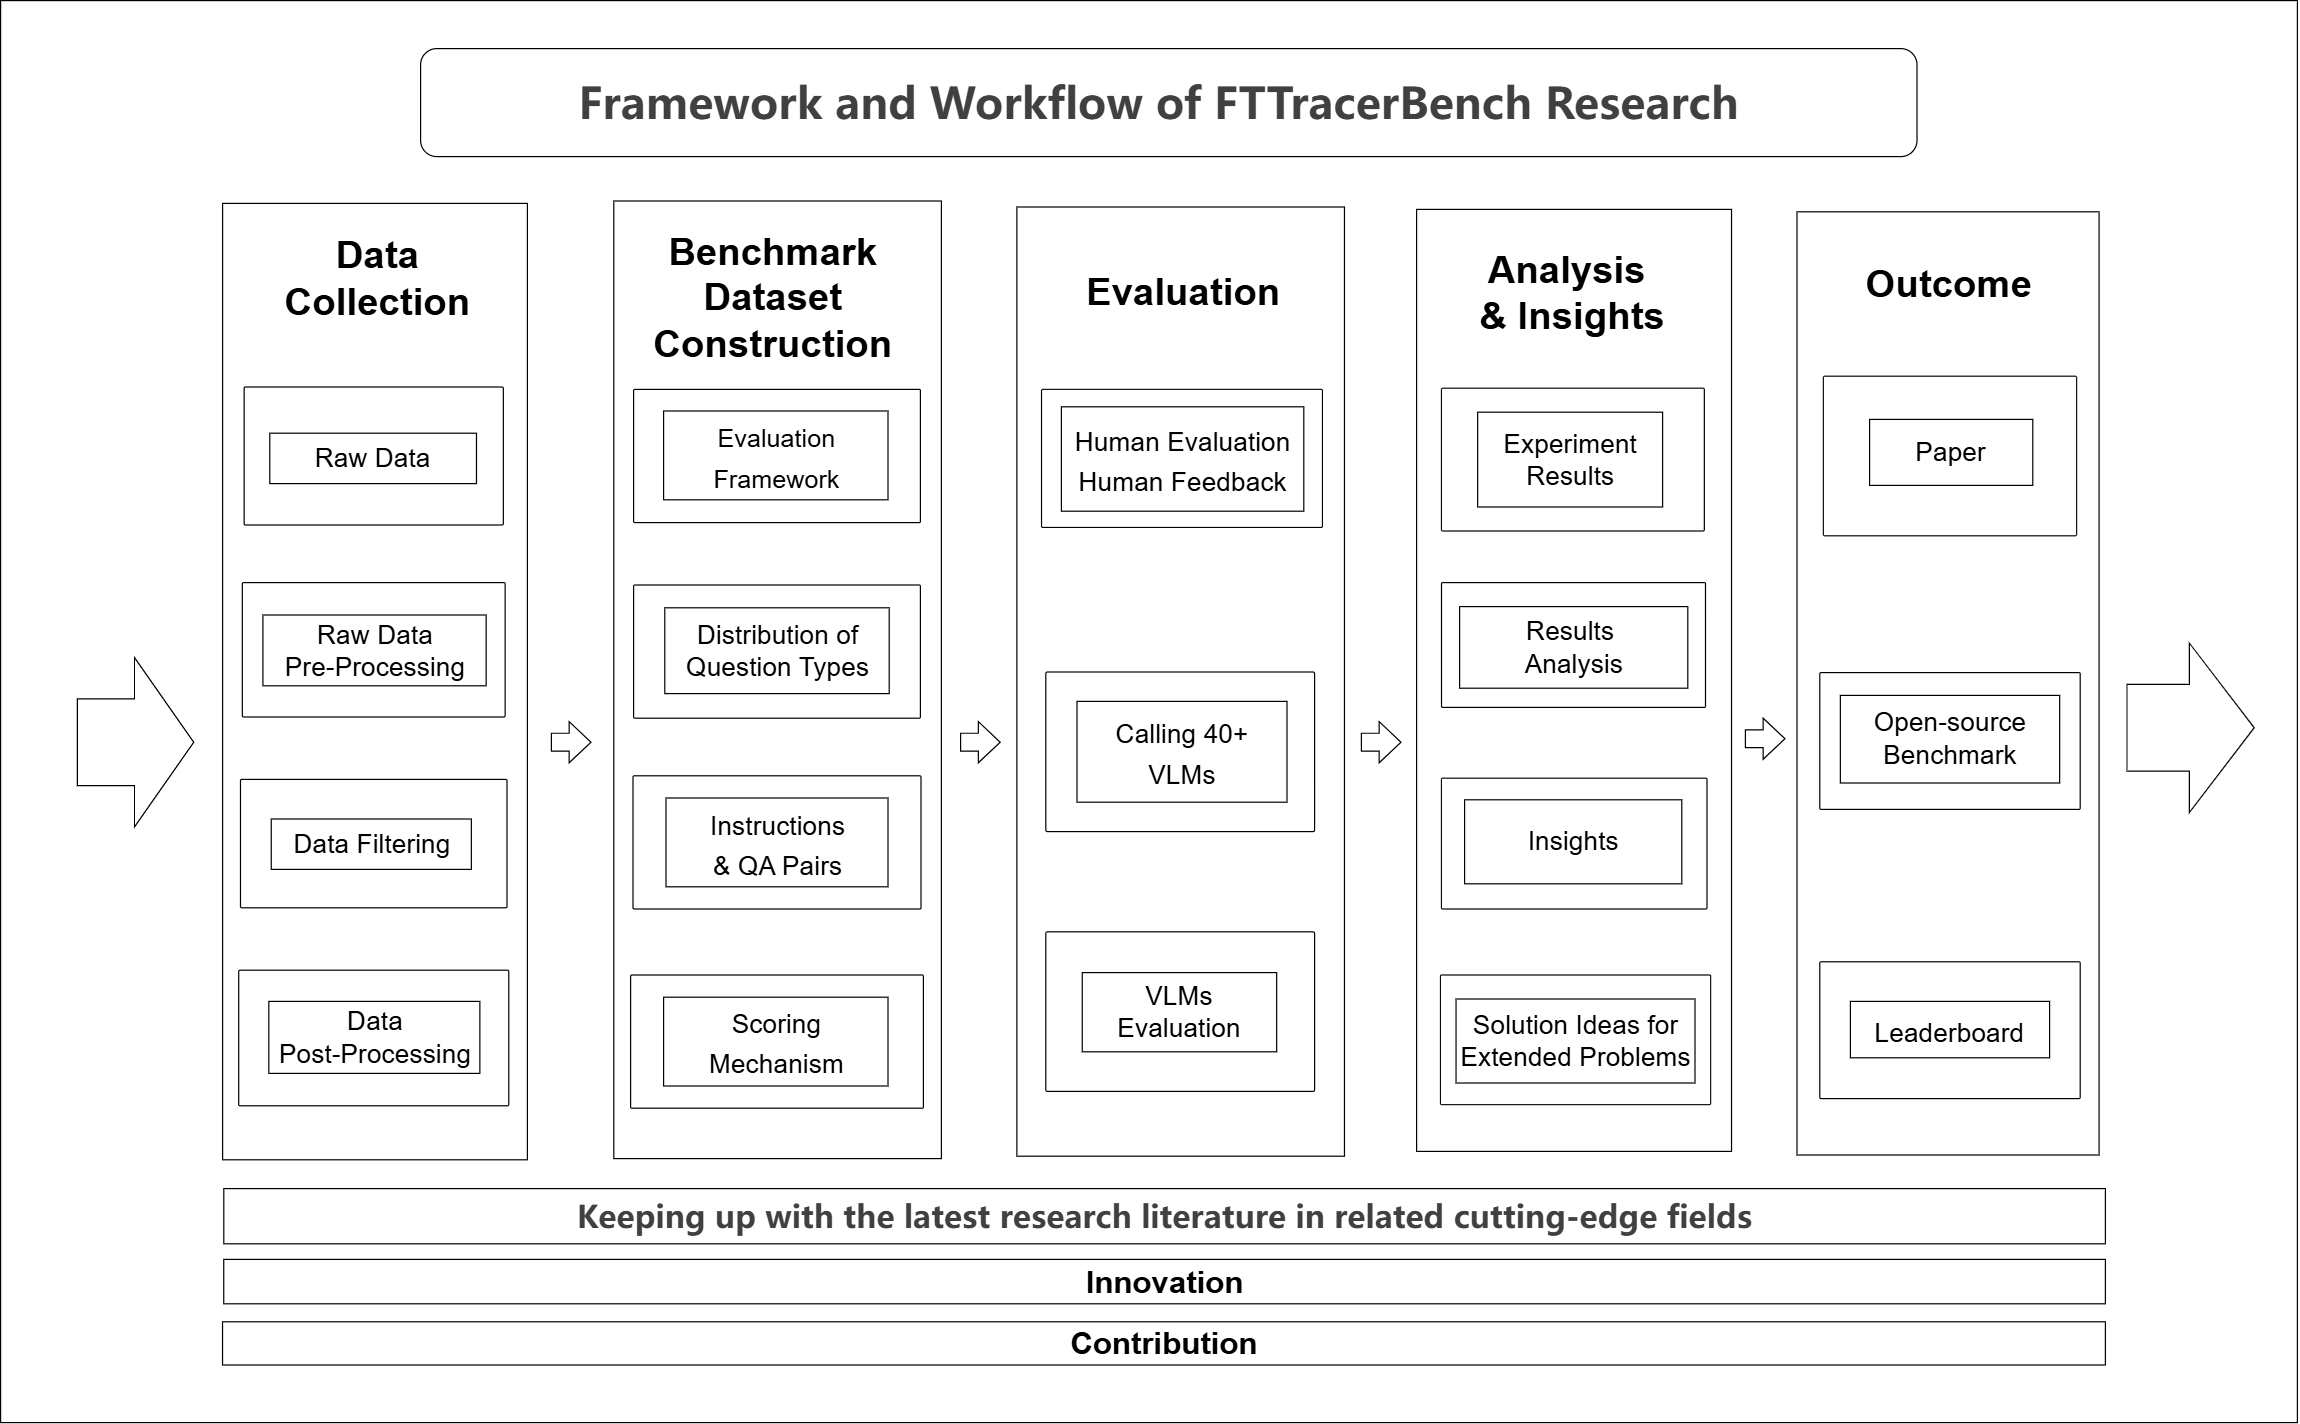

The diagram above was exported from draw.io. Its source (the exported page's mxGraphModel, read from the mxfile embedded in the PNG):
<mxGraphModel dx="1831" dy="1163" grid="0" gridSize="10" guides="1" tooltips="1" connect="1" arrows="1" fold="1" page="1" pageScale="1" pageWidth="1920" pageHeight="1200" math="0" shadow="0">
  <root>
    <mxCell id="0" />
    <mxCell id="1" parent="0" />
    <mxCell id="-LvalX7wISkolluS8OfS-124" value="" style="rounded=0;whiteSpace=wrap;html=1;movable=0;resizable=0;rotatable=0;deletable=0;editable=0;locked=1;connectable=0;" vertex="1" parent="1">
      <mxGeometry x="4" y="1" width="1914" height="1185" as="geometry" />
    </mxCell>
    <mxCell id="-LvalX7wISkolluS8OfS-119" value="" style="rounded=0;whiteSpace=wrap;html=1;labelBorderColor=light-dark(#a29696, #ededed);" vertex="1" parent="1">
      <mxGeometry x="1501" y="177" width="251.72" height="786" as="geometry" />
    </mxCell>
    <mxCell id="-LvalX7wISkolluS8OfS-114" value="" style="rounded=0;whiteSpace=wrap;html=1;labelBorderColor=light-dark(#a29696, #ededed);" vertex="1" parent="1">
      <mxGeometry x="1184" y="175" width="262.44" height="785" as="geometry" />
    </mxCell>
    <mxCell id="-LvalX7wISkolluS8OfS-107" value="" style="rounded=0;whiteSpace=wrap;html=1;labelBorderColor=light-dark(#a29696, #ededed);" vertex="1" parent="1">
      <mxGeometry x="850.89" y="173" width="273" height="791" as="geometry" />
    </mxCell>
    <mxCell id="-LvalX7wISkolluS8OfS-105" value="" style="rounded=0;whiteSpace=wrap;html=1;labelBorderColor=light-dark(#a29696, #ededed);" vertex="1" parent="1">
      <mxGeometry x="515" y="168" width="273" height="798" as="geometry" />
    </mxCell>
    <mxCell id="-LvalX7wISkolluS8OfS-104" value="" style="rounded=0;whiteSpace=wrap;html=1;labelBorderColor=light-dark(#a29696, #ededed);" vertex="1" parent="1">
      <mxGeometry x="189" y="170" width="254" height="797" as="geometry" />
    </mxCell>
    <mxCell id="-LvalX7wISkolluS8OfS-95" value="" style="rounded=1;whiteSpace=wrap;html=1;" vertex="1" parent="1">
      <mxGeometry x="354" y="41" width="1247" height="90" as="geometry" />
    </mxCell>
    <mxCell id="2XqlBblTX7UG3A6A8ScW-8" value="" style="rounded=1;whiteSpace=wrap;html=1;arcSize=1;fontSize=28;" parent="1" vertex="1">
      <mxGeometry x="206.95" y="323" width="216" height="115" as="geometry" />
    </mxCell>
    <mxCell id="2XqlBblTX7UG3A6A8ScW-2" value="&lt;span style=&quot;color: rgb(64, 64, 64); font-family: quote-cjk-patch, Inter, system-ui, -apple-system, BlinkMacSystemFont, &amp;quot;Segoe UI&amp;quot;, Roboto, &amp;quot;Noto Sans&amp;quot;, Ubuntu, Cantarell, &amp;quot;Helvetica Neue&amp;quot;, Oxygen, &amp;quot;Open Sans&amp;quot;, sans-serif; text-align: start; background-color: rgb(255, 255, 255);&quot;&gt;&lt;font style=&quot;font-size: 36px;&quot;&gt;Framework and Workflow of FTTracerBench Research&lt;/font&gt;&lt;/span&gt;" style="text;html=1;align=center;verticalAlign=middle;whiteSpace=wrap;rounded=0;fontStyle=1;fontSize=41;" parent="1" vertex="1">
      <mxGeometry x="399.55" y="64.5" width="1138" height="41" as="geometry" />
    </mxCell>
    <mxCell id="2XqlBblTX7UG3A6A8ScW-5" value="&lt;span&gt;Raw Data&lt;/span&gt;" style="rounded=0;whiteSpace=wrap;html=1;fontSize=22;" parent="1" vertex="1">
      <mxGeometry x="228.32" y="361.5" width="172.25" height="42" as="geometry" />
    </mxCell>
    <mxCell id="2XqlBblTX7UG3A6A8ScW-29" style="edgeStyle=orthogonalEdgeStyle;rounded=0;orthogonalLoop=1;jettySize=auto;html=1;exitX=0.5;exitY=1;exitDx=0;exitDy=0;fontSize=28;" parent="1" edge="1">
      <mxGeometry relative="1" as="geometry">
        <mxPoint x="1400.87" y="338.5" as="sourcePoint" />
        <mxPoint x="1400.87" y="338.5" as="targetPoint" />
      </mxGeometry>
    </mxCell>
    <mxCell id="bt7rFk1Kpu0abzRPNWxi-6" value="" style="rounded=1;whiteSpace=wrap;html=1;arcSize=1;fontSize=28;" vertex="1" parent="1">
      <mxGeometry x="205.45" y="486" width="219" height="112" as="geometry" />
    </mxCell>
    <mxCell id="bt7rFk1Kpu0abzRPNWxi-7" value="Raw Data&lt;br&gt;Pre-Processing" style="rounded=0;whiteSpace=wrap;html=1;fontSize=22;" vertex="1" parent="1">
      <mxGeometry x="222.61" y="513" width="186.03" height="59" as="geometry" />
    </mxCell>
    <mxCell id="bt7rFk1Kpu0abzRPNWxi-8" value="" style="rounded=1;whiteSpace=wrap;html=1;arcSize=1;fontSize=28;" vertex="1" parent="1">
      <mxGeometry x="203.9" y="650" width="222.1" height="107" as="geometry" />
    </mxCell>
    <mxCell id="bt7rFk1Kpu0abzRPNWxi-9" value="&lt;font&gt;Data Filtering&lt;/font&gt;" style="rounded=0;whiteSpace=wrap;html=1;fontSize=22;" vertex="1" parent="1">
      <mxGeometry x="229.54" y="683" width="166.75" height="42" as="geometry" />
    </mxCell>
    <mxCell id="bt7rFk1Kpu0abzRPNWxi-13" value="" style="rounded=1;whiteSpace=wrap;html=1;arcSize=1;fontSize=28;" vertex="1" parent="1">
      <mxGeometry x="202.43" y="809" width="225.05" height="113" as="geometry" />
    </mxCell>
    <mxCell id="bt7rFk1Kpu0abzRPNWxi-14" value="&lt;font&gt;Data&lt;br&gt;Post-Processing&lt;/font&gt;" style="rounded=0;whiteSpace=wrap;html=1;fontSize=22;" vertex="1" parent="1">
      <mxGeometry x="227.51" y="835" width="175.88" height="60" as="geometry" />
    </mxCell>
    <mxCell id="-LvalX7wISkolluS8OfS-8" value="" style="rounded=1;whiteSpace=wrap;html=1;arcSize=1;fontSize=28;" vertex="1" parent="1">
      <mxGeometry x="871.5" y="325" width="234" height="115" as="geometry" />
    </mxCell>
    <mxCell id="-LvalX7wISkolluS8OfS-10" value="&lt;div&gt;&lt;font style=&quot;font-size: 22px;&quot;&gt;Human Evaluation&lt;/font&gt;&lt;/div&gt;&lt;div&gt;&lt;font style=&quot;font-size: 22px;&quot;&gt;Human Feedback&lt;/font&gt;&lt;/div&gt;" style="rounded=0;whiteSpace=wrap;html=1;fontSize=28;" vertex="1" parent="1">
      <mxGeometry x="888" y="339.5" width="202" height="87" as="geometry" />
    </mxCell>
    <mxCell id="-LvalX7wISkolluS8OfS-19" value="" style="rounded=1;whiteSpace=wrap;html=1;arcSize=1;fontSize=28;" vertex="1" parent="1">
      <mxGeometry x="1204.75" y="324" width="219" height="119" as="geometry" />
    </mxCell>
    <mxCell id="-LvalX7wISkolluS8OfS-20" value="Experiment&lt;br&gt;Results" style="rounded=0;whiteSpace=wrap;html=1;fontSize=22;" vertex="1" parent="1">
      <mxGeometry x="1234.87" y="344" width="154.13" height="79" as="geometry" />
    </mxCell>
    <mxCell id="-LvalX7wISkolluS8OfS-22" value="" style="rounded=1;whiteSpace=wrap;html=1;arcSize=1;fontSize=28;" vertex="1" parent="1">
      <mxGeometry x="1204.75" y="486" width="220" height="104" as="geometry" />
    </mxCell>
    <mxCell id="-LvalX7wISkolluS8OfS-23" value="&lt;font&gt;Results&amp;nbsp;&lt;/font&gt;&lt;div&gt;&lt;font&gt;Analysis&lt;/font&gt;&lt;/div&gt;" style="rounded=0;whiteSpace=wrap;html=1;fontSize=22;" vertex="1" parent="1">
      <mxGeometry x="1219.87" y="506" width="190.13" height="68" as="geometry" />
    </mxCell>
    <mxCell id="-LvalX7wISkolluS8OfS-25" value="" style="rounded=1;whiteSpace=wrap;html=1;arcSize=1;fontSize=28;" vertex="1" parent="1">
      <mxGeometry x="1204.75" y="649" width="221.25" height="109" as="geometry" />
    </mxCell>
    <mxCell id="-LvalX7wISkolluS8OfS-26" value="&lt;span&gt;Insights&lt;/span&gt;" style="rounded=0;whiteSpace=wrap;html=1;fontSize=22;" vertex="1" parent="1">
      <mxGeometry x="1224" y="667" width="181" height="70" as="geometry" />
    </mxCell>
    <mxCell id="-LvalX7wISkolluS8OfS-27" value="" style="rounded=1;whiteSpace=wrap;html=1;arcSize=1;fontSize=28;" vertex="1" parent="1">
      <mxGeometry x="932" y="790" width="97" height="87" as="geometry" />
    </mxCell>
    <mxCell id="-LvalX7wISkolluS8OfS-28" value="&lt;span&gt;延伸解决&lt;/span&gt;" style="rounded=0;whiteSpace=wrap;html=1;fontSize=28;" vertex="1" parent="1">
      <mxGeometry x="937.38" y="818" width="72.5" height="20" as="geometry" />
    </mxCell>
    <mxCell id="-LvalX7wISkolluS8OfS-29" value="" style="rounded=1;whiteSpace=wrap;html=1;arcSize=1;fontSize=28;" vertex="1" parent="1">
      <mxGeometry x="1523" y="314" width="211" height="133" as="geometry" />
    </mxCell>
    <mxCell id="-LvalX7wISkolluS8OfS-30" value="Paper" style="rounded=0;whiteSpace=wrap;html=1;fontSize=22;" vertex="1" parent="1">
      <mxGeometry x="1561.5" y="350" width="136" height="55" as="geometry" />
    </mxCell>
    <mxCell id="-LvalX7wISkolluS8OfS-31" value="" style="rounded=1;whiteSpace=wrap;html=1;arcSize=1;fontSize=28;" vertex="1" parent="1">
      <mxGeometry x="1520" y="561" width="217" height="114" as="geometry" />
    </mxCell>
    <mxCell id="-LvalX7wISkolluS8OfS-32" value="&lt;span&gt;Open-source&lt;/span&gt;&lt;div&gt;&lt;span&gt;Benchmark&lt;/span&gt;&lt;/div&gt;" style="rounded=0;whiteSpace=wrap;html=1;fontSize=22;" vertex="1" parent="1">
      <mxGeometry x="1537.125" y="580" width="182.75" height="73" as="geometry" />
    </mxCell>
    <mxCell id="-LvalX7wISkolluS8OfS-40" value="" style="rounded=1;whiteSpace=wrap;html=1;arcSize=1;fontSize=28;" vertex="1" parent="1">
      <mxGeometry x="531.5" y="325" width="239" height="111" as="geometry" />
    </mxCell>
    <mxCell id="-LvalX7wISkolluS8OfS-41" value="&lt;div&gt;&lt;font style=&quot;font-size: 21px;&quot;&gt;Evaluation&lt;br&gt;&lt;/font&gt;&lt;span style=&quot;font-size: 21px; background-color: transparent; color: light-dark(rgb(0, 0, 0), rgb(255, 255, 255));&quot;&gt;Framework&lt;/span&gt;&lt;/div&gt;" style="rounded=0;whiteSpace=wrap;html=1;fontSize=28;" vertex="1" parent="1">
      <mxGeometry x="556.5" y="343" width="187" height="74" as="geometry" />
    </mxCell>
    <mxCell id="-LvalX7wISkolluS8OfS-45" value="" style="rounded=1;whiteSpace=wrap;html=1;arcSize=1;fontSize=28;" vertex="1" parent="1">
      <mxGeometry x="531.5" y="488" width="239" height="111" as="geometry" />
    </mxCell>
    <mxCell id="-LvalX7wISkolluS8OfS-46" value="Distribution of Question Types&lt;span&gt;&lt;/span&gt;" style="rounded=0;whiteSpace=wrap;html=1;fontSize=22;" vertex="1" parent="1">
      <mxGeometry x="557.5" y="507" width="187" height="71.5" as="geometry" />
    </mxCell>
    <mxCell id="-LvalX7wISkolluS8OfS-47" value="" style="rounded=1;whiteSpace=wrap;html=1;arcSize=1;fontSize=28;" vertex="1" parent="1">
      <mxGeometry x="531" y="647" width="240" height="111" as="geometry" />
    </mxCell>
    <mxCell id="-LvalX7wISkolluS8OfS-48" value="&lt;span style=&quot;font-size: 22px; background-color: transparent; color: light-dark(rgb(0, 0, 0), rgb(255, 255, 255));&quot;&gt;&amp;nbsp;Instructions&amp;nbsp;&lt;/span&gt;&lt;div&gt;&lt;span style=&quot;font-size: 22px; background-color: transparent; color: light-dark(rgb(0, 0, 0), rgb(255, 255, 255));&quot;&gt;&amp;amp; QA Pairs&lt;/span&gt;&lt;/div&gt;" style="rounded=0;whiteSpace=wrap;html=1;fontSize=28;" vertex="1" parent="1">
      <mxGeometry x="558.5" y="665.5" width="185" height="74" as="geometry" />
    </mxCell>
    <mxCell id="-LvalX7wISkolluS8OfS-49" value="" style="rounded=1;whiteSpace=wrap;html=1;arcSize=1;fontSize=28;" vertex="1" parent="1">
      <mxGeometry x="529" y="813" width="244" height="111" as="geometry" />
    </mxCell>
    <mxCell id="-LvalX7wISkolluS8OfS-50" value="&lt;span style=&quot;font-family: &amp;quot;PingFang SC&amp;quot;, Arial, &amp;quot;Hiragino Sans GB&amp;quot;, STHeiti, &amp;quot;Microsoft YaHei&amp;quot;, &amp;quot;WenQuanYi Micro Hei&amp;quot;, sans-serif; font-variant-ligatures: no-common-ligatures; text-align: start; background-color: rgb(255, 255, 255);&quot;&gt;&lt;font style=&quot;font-size: 22px;&quot;&gt;Scoring Mechanism&lt;/font&gt;&lt;/span&gt;" style="rounded=0;whiteSpace=wrap;html=1;fontSize=28;fontStyle=0" vertex="1" parent="1">
      <mxGeometry x="556.5" y="831.5" width="187" height="74" as="geometry" />
    </mxCell>
    <mxCell id="-LvalX7wISkolluS8OfS-54" value="" style="rounded=1;whiteSpace=wrap;html=1;arcSize=1;fontSize=28;" vertex="1" parent="1">
      <mxGeometry x="875" y="560.5" width="224" height="133" as="geometry" />
    </mxCell>
    <mxCell id="-LvalX7wISkolluS8OfS-56" value="&lt;div&gt;&lt;font style=&quot;font-size: 22px;&quot;&gt;Calling 40+&lt;/font&gt;&lt;/div&gt;&lt;div&gt;&lt;span style=&quot;font-size: 22px;&quot;&gt;VLMs&lt;/span&gt;&lt;/div&gt;" style="rounded=0;whiteSpace=wrap;html=1;fontSize=28;" vertex="1" parent="1">
      <mxGeometry x="901" y="585" width="175" height="84" as="geometry" />
    </mxCell>
    <mxCell id="-LvalX7wISkolluS8OfS-57" value="" style="rounded=1;whiteSpace=wrap;html=1;arcSize=1;fontSize=28;" vertex="1" parent="1">
      <mxGeometry x="875" y="777" width="224" height="133" as="geometry" />
    </mxCell>
    <mxCell id="-LvalX7wISkolluS8OfS-58" value="&lt;font&gt;VLMs&lt;/font&gt;&lt;div&gt;&lt;font&gt;Evaluation&lt;/font&gt;&lt;/div&gt;" style="rounded=0;whiteSpace=wrap;html=1;fontSize=22;" vertex="1" parent="1">
      <mxGeometry x="905.39" y="811" width="162" height="66" as="geometry" />
    </mxCell>
    <mxCell id="-LvalX7wISkolluS8OfS-64" value="" style="rounded=1;whiteSpace=wrap;html=1;arcSize=1;fontSize=28;" vertex="1" parent="1">
      <mxGeometry x="1203.93" y="813" width="225.07" height="108" as="geometry" />
    </mxCell>
    <mxCell id="-LvalX7wISkolluS8OfS-65" value="Solution Ideas for Extended Problems" style="rounded=0;whiteSpace=wrap;html=1;fontSize=22;" vertex="1" parent="1">
      <mxGeometry x="1216.87" y="833" width="199.13" height="70" as="geometry" />
    </mxCell>
    <mxCell id="-LvalX7wISkolluS8OfS-73" value="&lt;font style=&quot;font-size: 26px;&quot;&gt;&lt;b style=&quot;&quot;&gt;Innovation&lt;/b&gt;&lt;/font&gt;" style="rounded=0;whiteSpace=wrap;html=1;" vertex="1" parent="1">
      <mxGeometry x="189.95" y="1050" width="1568.05" height="37" as="geometry" />
    </mxCell>
    <mxCell id="-LvalX7wISkolluS8OfS-74" value="&lt;font style=&quot;font-size: 26px;&quot;&gt;&lt;b style=&quot;&quot;&gt;Contribution&lt;/b&gt;&lt;/font&gt;" style="rounded=0;whiteSpace=wrap;html=1;" vertex="1" parent="1">
      <mxGeometry x="188.95" y="1102" width="1569.05" height="36" as="geometry" />
    </mxCell>
    <mxCell id="-LvalX7wISkolluS8OfS-78" value="" style="rounded=1;whiteSpace=wrap;html=1;arcSize=1;fontSize=28;" vertex="1" parent="1">
      <mxGeometry x="1520" y="802" width="217" height="114" as="geometry" />
    </mxCell>
    <mxCell id="-LvalX7wISkolluS8OfS-34" value="&lt;span&gt;&lt;font style=&quot;font-size: 22px;&quot;&gt;Leaderboard&lt;/font&gt;&lt;/span&gt;" style="rounded=0;whiteSpace=wrap;html=1;fontSize=28;" vertex="1" parent="1">
      <mxGeometry x="1545.5" y="835" width="166" height="47" as="geometry" />
    </mxCell>
    <mxCell id="-LvalX7wISkolluS8OfS-80" value="&lt;font&gt;Data Collection&lt;/font&gt;" style="text;html=1;align=center;verticalAlign=middle;whiteSpace=wrap;rounded=0;fontStyle=1;fontSize=32;" vertex="1" parent="1">
      <mxGeometry x="288" y="217" width="59.83" height="30" as="geometry" />
    </mxCell>
    <mxCell id="-LvalX7wISkolluS8OfS-82" value="Benchmark Dataset&lt;div&gt;Construction&lt;/div&gt;" style="text;html=1;align=center;verticalAlign=middle;whiteSpace=wrap;rounded=0;fontStyle=1;fontSize=32;" vertex="1" parent="1">
      <mxGeometry x="576" y="233" width="143" height="30" as="geometry" />
    </mxCell>
    <mxCell id="-LvalX7wISkolluS8OfS-83" style="edgeStyle=orthogonalEdgeStyle;rounded=0;orthogonalLoop=1;jettySize=auto;html=1;exitX=0.5;exitY=1;exitDx=0;exitDy=0;" edge="1" parent="1" source="-LvalX7wISkolluS8OfS-82" target="-LvalX7wISkolluS8OfS-82">
      <mxGeometry relative="1" as="geometry" />
    </mxCell>
    <mxCell id="-LvalX7wISkolluS8OfS-84" value="Evaluation" style="text;html=1;align=center;verticalAlign=middle;whiteSpace=wrap;rounded=0;fontStyle=1;fontSize=32;" vertex="1" parent="1">
      <mxGeometry x="917.5" y="229" width="143" height="30" as="geometry" />
    </mxCell>
    <mxCell id="-LvalX7wISkolluS8OfS-89" value="Outcome" style="text;html=1;align=center;verticalAlign=middle;whiteSpace=wrap;rounded=0;fontStyle=1;fontSize=32;" vertex="1" parent="1">
      <mxGeometry x="1532.87" y="222" width="189.13" height="30" as="geometry" />
    </mxCell>
    <mxCell id="-LvalX7wISkolluS8OfS-90" value="" style="shape=singleArrow;whiteSpace=wrap;html=1;arrowWidth=0.5124534599203685;arrowSize=0.5094738563268053;" vertex="1" parent="1">
      <mxGeometry x="1776" y="536.5" width="106" height="141" as="geometry" />
    </mxCell>
    <mxCell id="-LvalX7wISkolluS8OfS-93" value="&lt;span style=&quot;font-weight: 600; color: rgb(64, 64, 64); font-family: quote-cjk-patch, Inter, system-ui, -apple-system, BlinkMacSystemFont, &amp;quot;Segoe UI&amp;quot;, Roboto, &amp;quot;Noto Sans&amp;quot;, Ubuntu, Cantarell, &amp;quot;Helvetica Neue&amp;quot;, Oxygen, &amp;quot;Open Sans&amp;quot;, sans-serif; text-align: start; background-color: rgb(255, 255, 255);&quot;&gt;&lt;font style=&quot;font-size: 26px;&quot;&gt;Keeping up with the latest research literature in related cutting-edge fields&lt;/font&gt;&lt;/span&gt;" style="rounded=0;whiteSpace=wrap;html=1;" vertex="1" parent="1">
      <mxGeometry x="190" y="991" width="1568" height="46" as="geometry" />
    </mxCell>
    <mxCell id="-LvalX7wISkolluS8OfS-94" value="" style="shape=singleArrow;whiteSpace=wrap;html=1;arrowWidth=0.5124534599203685;arrowSize=0.5094738563268053;" vertex="1" parent="1">
      <mxGeometry x="68" y="548.5" width="97" height="141" as="geometry" />
    </mxCell>
    <mxCell id="-LvalX7wISkolluS8OfS-96" value="" style="shape=singleArrow;whiteSpace=wrap;html=1;arrowWidth=0.435984460046718;arrowSize=0.5513754020539446;" vertex="1" parent="1">
      <mxGeometry x="463" y="601.87" width="33" height="34.25" as="geometry" />
    </mxCell>
    <mxCell id="-LvalX7wISkolluS8OfS-109" value="" style="shape=singleArrow;whiteSpace=wrap;html=1;arrowWidth=0.435984460046718;arrowSize=0.5513754020539446;" vertex="1" parent="1">
      <mxGeometry x="804" y="601.87" width="33" height="34.25" as="geometry" />
    </mxCell>
    <mxCell id="-LvalX7wISkolluS8OfS-113" value="" style="shape=singleArrow;whiteSpace=wrap;html=1;arrowWidth=0.435984460046718;arrowSize=0.5513754020539446;" vertex="1" parent="1">
      <mxGeometry x="1138" y="601.87" width="33" height="34.25" as="geometry" />
    </mxCell>
    <mxCell id="-LvalX7wISkolluS8OfS-117" value="&lt;span style=&quot;font-weight: 700;&quot;&gt;&lt;font style=&quot;font-size: 32px;&quot;&gt;Analysis&amp;nbsp;&lt;/font&gt;&lt;/span&gt;&lt;div&gt;&lt;span style=&quot;font-weight: 700; background-color: transparent; color: light-dark(rgb(0, 0, 0), rgb(255, 255, 255));&quot;&gt;&lt;font style=&quot;font-size: 32px;&quot;&gt;&amp;amp; Insights&lt;/font&gt;&lt;/span&gt;&lt;/div&gt;" style="text;html=1;align=center;verticalAlign=middle;whiteSpace=wrap;rounded=0;" vertex="1" parent="1">
      <mxGeometry x="1201.88" y="182" width="223" height="124" as="geometry" />
    </mxCell>
    <mxCell id="-LvalX7wISkolluS8OfS-120" value="" style="shape=singleArrow;whiteSpace=wrap;html=1;arrowWidth=0.435984460046718;arrowSize=0.5513754020539446;" vertex="1" parent="1">
      <mxGeometry x="1458" y="599" width="33" height="34.25" as="geometry" />
    </mxCell>
  </root>
</mxGraphModel>